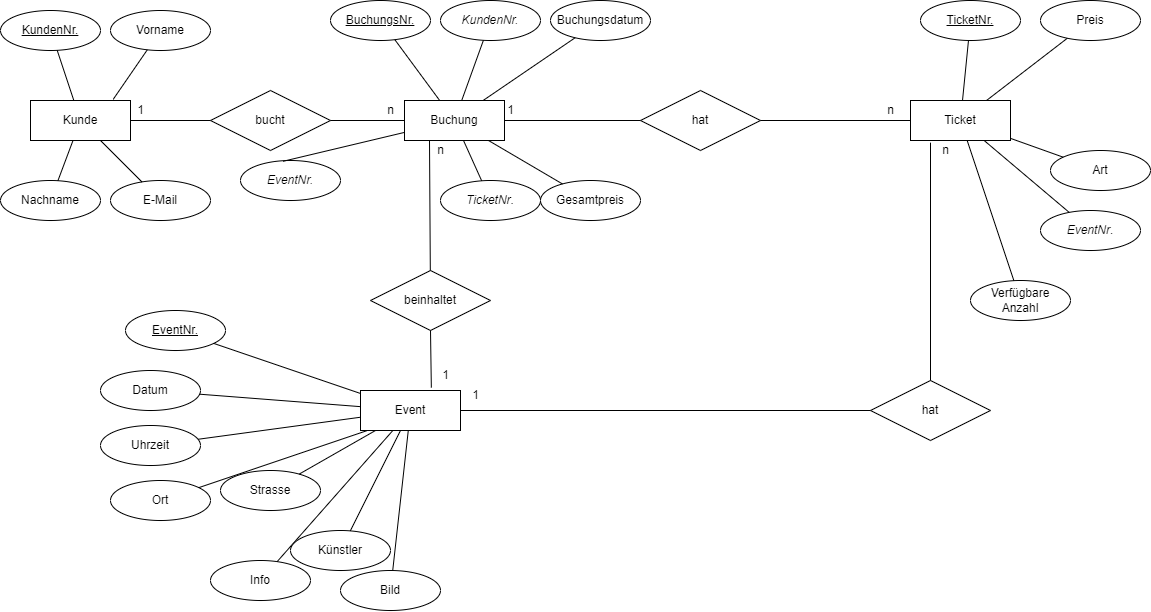

The diagram above was exported from draw.io. Its source (the exported page's mxGraphModel, read from the mxfile embedded in the PNG):
<mxGraphModel dx="1195" dy="637" grid="1" gridSize="10" guides="1" tooltips="1" connect="1" arrows="1" fold="1" page="1" pageScale="1" pageWidth="1169" pageHeight="827" math="0" shadow="0">
  <root>
    <mxCell id="0" />
    <mxCell id="1" parent="0" />
    <mxCell id="6FTa43weGButKLx7Ujxl-1" value="Kunde" style="whiteSpace=wrap;html=1;align=center;" vertex="1" parent="1">
      <mxGeometry x="40" y="240" width="100" height="40" as="geometry" />
    </mxCell>
    <mxCell id="6FTa43weGButKLx7Ujxl-3" value="KundenNr." style="ellipse;whiteSpace=wrap;html=1;align=center;fontStyle=4;" vertex="1" parent="1">
      <mxGeometry x="10" y="150" width="100" height="40" as="geometry" />
    </mxCell>
    <mxCell id="6FTa43weGButKLx7Ujxl-4" value="" style="endArrow=none;html=1;rounded=0;" edge="1" parent="1" source="6FTa43weGButKLx7Ujxl-3" target="6FTa43weGButKLx7Ujxl-1">
      <mxGeometry relative="1" as="geometry">
        <mxPoint x="60" y="190" as="sourcePoint" />
        <mxPoint x="60" y="350" as="targetPoint" />
      </mxGeometry>
    </mxCell>
    <mxCell id="6FTa43weGButKLx7Ujxl-5" value="Vorname" style="ellipse;whiteSpace=wrap;html=1;align=center;" vertex="1" parent="1">
      <mxGeometry x="120" y="150" width="100" height="40" as="geometry" />
    </mxCell>
    <mxCell id="6FTa43weGButKLx7Ujxl-7" value="" style="endArrow=none;html=1;rounded=0;exitX=0.827;exitY=-0.029;exitDx=0;exitDy=0;exitPerimeter=0;" edge="1" parent="1" source="6FTa43weGButKLx7Ujxl-1" target="6FTa43weGButKLx7Ujxl-5">
      <mxGeometry relative="1" as="geometry">
        <mxPoint x="120" y="230" as="sourcePoint" />
        <mxPoint x="280" y="230" as="targetPoint" />
      </mxGeometry>
    </mxCell>
    <mxCell id="6FTa43weGButKLx7Ujxl-8" value="Nachname" style="ellipse;whiteSpace=wrap;html=1;align=center;" vertex="1" parent="1">
      <mxGeometry x="10" y="320" width="100" height="40" as="geometry" />
    </mxCell>
    <mxCell id="6FTa43weGButKLx7Ujxl-10" value="" style="endArrow=none;html=1;rounded=0;" edge="1" parent="1" source="6FTa43weGButKLx7Ujxl-8" target="6FTa43weGButKLx7Ujxl-1">
      <mxGeometry relative="1" as="geometry">
        <mxPoint x="70" y="170" as="sourcePoint" />
        <mxPoint x="70" y="170" as="targetPoint" />
      </mxGeometry>
    </mxCell>
    <mxCell id="6FTa43weGButKLx7Ujxl-11" value="E-Mail" style="ellipse;whiteSpace=wrap;html=1;align=center;" vertex="1" parent="1">
      <mxGeometry x="120" y="320" width="100" height="40" as="geometry" />
    </mxCell>
    <mxCell id="6FTa43weGButKLx7Ujxl-12" value="" style="endArrow=none;html=1;rounded=0;" edge="1" parent="1" source="6FTa43weGButKLx7Ujxl-11" target="6FTa43weGButKLx7Ujxl-1">
      <mxGeometry relative="1" as="geometry">
        <mxPoint x="150" y="310" as="sourcePoint" />
        <mxPoint x="310" y="310" as="targetPoint" />
      </mxGeometry>
    </mxCell>
    <mxCell id="6FTa43weGButKLx7Ujxl-13" value="bucht" style="shape=rhombus;perimeter=rhombusPerimeter;whiteSpace=wrap;html=1;align=center;" vertex="1" parent="1">
      <mxGeometry x="220" y="230" width="120" height="60" as="geometry" />
    </mxCell>
    <mxCell id="6FTa43weGButKLx7Ujxl-14" value="" style="endArrow=none;html=1;rounded=0;" edge="1" parent="1" source="6FTa43weGButKLx7Ujxl-1" target="6FTa43weGButKLx7Ujxl-13">
      <mxGeometry relative="1" as="geometry">
        <mxPoint x="140" y="260" as="sourcePoint" />
        <mxPoint x="300" y="260" as="targetPoint" />
      </mxGeometry>
    </mxCell>
    <mxCell id="6FTa43weGButKLx7Ujxl-15" value="Buchung" style="whiteSpace=wrap;html=1;align=center;" vertex="1" parent="1">
      <mxGeometry x="414" y="240" width="100" height="40" as="geometry" />
    </mxCell>
    <mxCell id="6FTa43weGButKLx7Ujxl-20" value="" style="endArrow=none;html=1;rounded=0;" edge="1" parent="1" source="6FTa43weGButKLx7Ujxl-13" target="6FTa43weGButKLx7Ujxl-15">
      <mxGeometry relative="1" as="geometry">
        <mxPoint x="330" y="260" as="sourcePoint" />
        <mxPoint x="430" y="260" as="targetPoint" />
      </mxGeometry>
    </mxCell>
    <mxCell id="6FTa43weGButKLx7Ujxl-24" value="BuchungsNr." style="ellipse;whiteSpace=wrap;html=1;align=center;fontStyle=4;" vertex="1" parent="1">
      <mxGeometry x="340" y="140" width="100" height="40" as="geometry" />
    </mxCell>
    <mxCell id="6FTa43weGButKLx7Ujxl-29" value="" style="endArrow=none;html=1;rounded=0;" edge="1" parent="1" source="6FTa43weGButKLx7Ujxl-24" target="6FTa43weGButKLx7Ujxl-15">
      <mxGeometry relative="1" as="geometry">
        <mxPoint x="420" y="190" as="sourcePoint" />
        <mxPoint x="420" y="350" as="targetPoint" />
      </mxGeometry>
    </mxCell>
    <mxCell id="6FTa43weGButKLx7Ujxl-31" value="&lt;i&gt;KundenNr.&lt;/i&gt;" style="ellipse;whiteSpace=wrap;html=1;align=center;" vertex="1" parent="1">
      <mxGeometry x="450" y="140" width="100" height="40" as="geometry" />
    </mxCell>
    <mxCell id="6FTa43weGButKLx7Ujxl-33" value="" style="endArrow=none;html=1;rounded=0;" edge="1" parent="1" source="6FTa43weGButKLx7Ujxl-31" target="6FTa43weGButKLx7Ujxl-15">
      <mxGeometry relative="1" as="geometry">
        <mxPoint x="500" y="180" as="sourcePoint" />
        <mxPoint x="500" y="340" as="targetPoint" />
      </mxGeometry>
    </mxCell>
    <mxCell id="6FTa43weGButKLx7Ujxl-34" value="&lt;i&gt;EventNr.&lt;/i&gt;" style="ellipse;whiteSpace=wrap;html=1;align=center;" vertex="1" parent="1">
      <mxGeometry x="250" y="300" width="100" height="40" as="geometry" />
    </mxCell>
    <mxCell id="6FTa43weGButKLx7Ujxl-35" value="" style="endArrow=none;html=1;rounded=0;exitX=0.427;exitY=0.019;exitDx=0;exitDy=0;exitPerimeter=0;" edge="1" parent="1" source="6FTa43weGButKLx7Ujxl-34" target="6FTa43weGButKLx7Ujxl-15">
      <mxGeometry relative="1" as="geometry">
        <mxPoint x="430" y="310" as="sourcePoint" />
        <mxPoint x="590" y="310" as="targetPoint" />
      </mxGeometry>
    </mxCell>
    <mxCell id="6FTa43weGButKLx7Ujxl-36" value="Buchungsdatum" style="ellipse;whiteSpace=wrap;html=1;align=center;" vertex="1" parent="1">
      <mxGeometry x="560" y="140" width="100" height="40" as="geometry" />
    </mxCell>
    <mxCell id="6FTa43weGButKLx7Ujxl-37" value="" style="endArrow=none;html=1;rounded=0;entryX=0.782;entryY=0.007;entryDx=0;entryDy=0;entryPerimeter=0;" edge="1" parent="1" source="6FTa43weGButKLx7Ujxl-36" target="6FTa43weGButKLx7Ujxl-15">
      <mxGeometry relative="1" as="geometry">
        <mxPoint x="610" y="180" as="sourcePoint" />
        <mxPoint x="610" y="340" as="targetPoint" />
      </mxGeometry>
    </mxCell>
    <mxCell id="6FTa43weGButKLx7Ujxl-38" value="&lt;i&gt;TicketNr&lt;/i&gt;." style="ellipse;whiteSpace=wrap;html=1;align=center;" vertex="1" parent="1">
      <mxGeometry x="450" y="320" width="100" height="40" as="geometry" />
    </mxCell>
    <mxCell id="6FTa43weGButKLx7Ujxl-39" value="" style="endArrow=none;html=1;rounded=0;" edge="1" parent="1" source="6FTa43weGButKLx7Ujxl-15" target="6FTa43weGButKLx7Ujxl-38">
      <mxGeometry relative="1" as="geometry">
        <mxPoint x="464" y="280" as="sourcePoint" />
        <mxPoint x="464" y="440" as="targetPoint" />
      </mxGeometry>
    </mxCell>
    <mxCell id="6FTa43weGButKLx7Ujxl-40" value="Gesamtpreis" style="ellipse;whiteSpace=wrap;html=1;align=center;" vertex="1" parent="1">
      <mxGeometry x="550" y="320" width="100" height="40" as="geometry" />
    </mxCell>
    <mxCell id="6FTa43weGButKLx7Ujxl-41" value="" style="endArrow=none;html=1;rounded=0;" edge="1" parent="1" source="6FTa43weGButKLx7Ujxl-40" target="6FTa43weGButKLx7Ujxl-15">
      <mxGeometry relative="1" as="geometry">
        <mxPoint x="580" y="300" as="sourcePoint" />
        <mxPoint x="740" y="300" as="targetPoint" />
      </mxGeometry>
    </mxCell>
    <mxCell id="6FTa43weGButKLx7Ujxl-42" value="Ticket" style="whiteSpace=wrap;html=1;align=center;" vertex="1" parent="1">
      <mxGeometry x="920" y="240" width="100" height="40" as="geometry" />
    </mxCell>
    <mxCell id="6FTa43weGButKLx7Ujxl-43" value="hat" style="shape=rhombus;perimeter=rhombusPerimeter;whiteSpace=wrap;html=1;align=center;" vertex="1" parent="1">
      <mxGeometry x="650" y="230" width="120" height="60" as="geometry" />
    </mxCell>
    <mxCell id="6FTa43weGButKLx7Ujxl-44" value="" style="endArrow=none;html=1;rounded=0;entryX=0;entryY=0.5;entryDx=0;entryDy=0;" edge="1" parent="1" source="6FTa43weGButKLx7Ujxl-15" target="6FTa43weGButKLx7Ujxl-43">
      <mxGeometry relative="1" as="geometry">
        <mxPoint x="514" y="260" as="sourcePoint" />
        <mxPoint x="674" y="260" as="targetPoint" />
      </mxGeometry>
    </mxCell>
    <mxCell id="6FTa43weGButKLx7Ujxl-45" value="" style="endArrow=none;html=1;rounded=0;" edge="1" parent="1" source="6FTa43weGButKLx7Ujxl-43" target="6FTa43weGButKLx7Ujxl-42">
      <mxGeometry relative="1" as="geometry">
        <mxPoint x="770" y="260" as="sourcePoint" />
        <mxPoint x="860" y="260" as="targetPoint" />
      </mxGeometry>
    </mxCell>
    <mxCell id="6FTa43weGButKLx7Ujxl-46" value="TicketNr." style="ellipse;whiteSpace=wrap;html=1;align=center;fontStyle=4;" vertex="1" parent="1">
      <mxGeometry x="930" y="140" width="100" height="40" as="geometry" />
    </mxCell>
    <mxCell id="6FTa43weGButKLx7Ujxl-48" value="" style="endArrow=none;html=1;rounded=0;" edge="1" parent="1" source="6FTa43weGButKLx7Ujxl-42" target="6FTa43weGButKLx7Ujxl-46">
      <mxGeometry relative="1" as="geometry">
        <mxPoint x="760" y="470" as="sourcePoint" />
        <mxPoint x="920" y="470" as="targetPoint" />
      </mxGeometry>
    </mxCell>
    <mxCell id="6FTa43weGButKLx7Ujxl-49" value="Art" style="ellipse;whiteSpace=wrap;html=1;align=center;" vertex="1" parent="1">
      <mxGeometry x="1060" y="290" width="100" height="40" as="geometry" />
    </mxCell>
    <mxCell id="6FTa43weGButKLx7Ujxl-50" value="" style="endArrow=none;html=1;rounded=0;" edge="1" parent="1" source="6FTa43weGButKLx7Ujxl-42" target="6FTa43weGButKLx7Ujxl-49">
      <mxGeometry relative="1" as="geometry">
        <mxPoint x="710" y="490" as="sourcePoint" />
        <mxPoint x="710" y="650" as="targetPoint" />
      </mxGeometry>
    </mxCell>
    <mxCell id="6FTa43weGButKLx7Ujxl-51" value="Preis" style="ellipse;whiteSpace=wrap;html=1;align=center;" vertex="1" parent="1">
      <mxGeometry x="1050" y="140" width="100" height="40" as="geometry" />
    </mxCell>
    <mxCell id="6FTa43weGButKLx7Ujxl-52" value="" style="endArrow=none;html=1;rounded=0;" edge="1" parent="1" source="6FTa43weGButKLx7Ujxl-51" target="6FTa43weGButKLx7Ujxl-42">
      <mxGeometry relative="1" as="geometry">
        <mxPoint x="620" y="380" as="sourcePoint" />
        <mxPoint x="620" y="380" as="targetPoint" />
      </mxGeometry>
    </mxCell>
    <mxCell id="6FTa43weGButKLx7Ujxl-53" value="&lt;i&gt;EventNr&lt;/i&gt;." style="ellipse;whiteSpace=wrap;html=1;align=center;" vertex="1" parent="1">
      <mxGeometry x="1050" y="350" width="100" height="40" as="geometry" />
    </mxCell>
    <mxCell id="6FTa43weGButKLx7Ujxl-54" value="" style="endArrow=none;html=1;rounded=0;" edge="1" parent="1" source="6FTa43weGButKLx7Ujxl-53" target="6FTa43weGButKLx7Ujxl-42">
      <mxGeometry relative="1" as="geometry">
        <mxPoint x="700" y="440" as="sourcePoint" />
        <mxPoint x="700" y="440" as="targetPoint" />
      </mxGeometry>
    </mxCell>
    <mxCell id="6FTa43weGButKLx7Ujxl-56" value="Verfügbare Anzahl" style="ellipse;whiteSpace=wrap;html=1;align=center;" vertex="1" parent="1">
      <mxGeometry x="980" y="420" width="100" height="40" as="geometry" />
    </mxCell>
    <mxCell id="6FTa43weGButKLx7Ujxl-57" value="" style="endArrow=none;html=1;rounded=0;" edge="1" parent="1" source="6FTa43weGButKLx7Ujxl-56" target="6FTa43weGButKLx7Ujxl-42">
      <mxGeometry relative="1" as="geometry">
        <mxPoint x="614" y="540" as="sourcePoint" />
        <mxPoint x="774" y="540" as="targetPoint" />
      </mxGeometry>
    </mxCell>
    <mxCell id="6FTa43weGButKLx7Ujxl-58" value="hat" style="shape=rhombus;perimeter=rhombusPerimeter;whiteSpace=wrap;html=1;align=center;" vertex="1" parent="1">
      <mxGeometry x="880" y="520" width="120" height="60" as="geometry" />
    </mxCell>
    <mxCell id="6FTa43weGButKLx7Ujxl-59" value="Event" style="whiteSpace=wrap;html=1;align=center;" vertex="1" parent="1">
      <mxGeometry x="370" y="530" width="100" height="40" as="geometry" />
    </mxCell>
    <mxCell id="6FTa43weGButKLx7Ujxl-60" value="" style="endArrow=none;html=1;rounded=0;" edge="1" parent="1" source="6FTa43weGButKLx7Ujxl-59" target="6FTa43weGButKLx7Ujxl-58">
      <mxGeometry relative="1" as="geometry">
        <mxPoint x="300" y="460" as="sourcePoint" />
        <mxPoint x="380" y="460" as="targetPoint" />
      </mxGeometry>
    </mxCell>
    <mxCell id="6FTa43weGButKLx7Ujxl-61" value="" style="endArrow=none;html=1;rounded=0;entryX=0.2;entryY=1.054;entryDx=0;entryDy=0;entryPerimeter=0;" edge="1" parent="1" source="6FTa43weGButKLx7Ujxl-58" target="6FTa43weGButKLx7Ujxl-42">
      <mxGeometry relative="1" as="geometry">
        <mxPoint x="514" y="460" as="sourcePoint" />
        <mxPoint x="674" y="460" as="targetPoint" />
      </mxGeometry>
    </mxCell>
    <mxCell id="6FTa43weGButKLx7Ujxl-63" value="EventNr." style="ellipse;whiteSpace=wrap;html=1;align=center;fontStyle=4;" vertex="1" parent="1">
      <mxGeometry x="135" y="450" width="100" height="40" as="geometry" />
    </mxCell>
    <mxCell id="6FTa43weGButKLx7Ujxl-64" value="" style="endArrow=none;html=1;rounded=0;" edge="1" parent="1" source="6FTa43weGButKLx7Ujxl-63" target="6FTa43weGButKLx7Ujxl-59">
      <mxGeometry relative="1" as="geometry">
        <mxPoint x="130" y="420" as="sourcePoint" />
        <mxPoint x="290" y="420" as="targetPoint" />
      </mxGeometry>
    </mxCell>
    <mxCell id="6FTa43weGButKLx7Ujxl-65" value="Datum" style="ellipse;whiteSpace=wrap;html=1;align=center;" vertex="1" parent="1">
      <mxGeometry x="110" y="510" width="100" height="40" as="geometry" />
    </mxCell>
    <mxCell id="6FTa43weGButKLx7Ujxl-66" value="" style="endArrow=none;html=1;rounded=0;" edge="1" parent="1" source="6FTa43weGButKLx7Ujxl-65" target="6FTa43weGButKLx7Ujxl-59">
      <mxGeometry relative="1" as="geometry">
        <mxPoint x="130" y="490" as="sourcePoint" />
        <mxPoint x="290" y="490" as="targetPoint" />
      </mxGeometry>
    </mxCell>
    <mxCell id="6FTa43weGButKLx7Ujxl-67" value="Uhrzeit" style="ellipse;whiteSpace=wrap;html=1;align=center;" vertex="1" parent="1">
      <mxGeometry x="110" y="565" width="100" height="40" as="geometry" />
    </mxCell>
    <mxCell id="6FTa43weGButKLx7Ujxl-68" value="" style="endArrow=none;html=1;rounded=0;" edge="1" parent="1" source="6FTa43weGButKLx7Ujxl-67" target="6FTa43weGButKLx7Ujxl-59">
      <mxGeometry relative="1" as="geometry">
        <mxPoint x="170" y="560" as="sourcePoint" />
        <mxPoint x="330" y="560" as="targetPoint" />
      </mxGeometry>
    </mxCell>
    <mxCell id="6FTa43weGButKLx7Ujxl-69" value="Ort" style="ellipse;whiteSpace=wrap;html=1;align=center;" vertex="1" parent="1">
      <mxGeometry x="120" y="620" width="100" height="40" as="geometry" />
    </mxCell>
    <mxCell id="6FTa43weGButKLx7Ujxl-70" value="" style="endArrow=none;html=1;rounded=0;entryX=0.062;entryY=1.006;entryDx=0;entryDy=0;entryPerimeter=0;" edge="1" parent="1" source="6FTa43weGButKLx7Ujxl-69" target="6FTa43weGButKLx7Ujxl-59">
      <mxGeometry relative="1" as="geometry">
        <mxPoint x="240" y="390" as="sourcePoint" />
        <mxPoint x="240" y="480" as="targetPoint" />
      </mxGeometry>
    </mxCell>
    <mxCell id="6FTa43weGButKLx7Ujxl-71" value="Strasse" style="ellipse;whiteSpace=wrap;html=1;align=center;" vertex="1" parent="1">
      <mxGeometry x="230" y="610" width="100" height="40" as="geometry" />
    </mxCell>
    <mxCell id="6FTa43weGButKLx7Ujxl-72" value="" style="endArrow=none;html=1;rounded=0;" edge="1" parent="1" source="6FTa43weGButKLx7Ujxl-59" target="6FTa43weGButKLx7Ujxl-71">
      <mxGeometry relative="1" as="geometry">
        <mxPoint x="250" y="480" as="sourcePoint" />
        <mxPoint x="250" y="640" as="targetPoint" />
      </mxGeometry>
    </mxCell>
    <mxCell id="6FTa43weGButKLx7Ujxl-73" value="Info" style="ellipse;whiteSpace=wrap;html=1;align=center;" vertex="1" parent="1">
      <mxGeometry x="220" y="700" width="100" height="40" as="geometry" />
    </mxCell>
    <mxCell id="6FTa43weGButKLx7Ujxl-74" value="" style="endArrow=none;html=1;rounded=0;" edge="1" parent="1" source="6FTa43weGButKLx7Ujxl-59" target="6FTa43weGButKLx7Ujxl-73">
      <mxGeometry relative="1" as="geometry">
        <mxPoint x="250" y="480" as="sourcePoint" />
        <mxPoint x="250" y="640" as="targetPoint" />
      </mxGeometry>
    </mxCell>
    <mxCell id="6FTa43weGButKLx7Ujxl-75" value="Künstler&lt;br&gt;" style="ellipse;whiteSpace=wrap;html=1;align=center;" vertex="1" parent="1">
      <mxGeometry x="300" y="670" width="100" height="40" as="geometry" />
    </mxCell>
    <mxCell id="6FTa43weGButKLx7Ujxl-76" value="" style="endArrow=none;html=1;rounded=0;" edge="1" parent="1" source="6FTa43weGButKLx7Ujxl-59" target="6FTa43weGButKLx7Ujxl-75">
      <mxGeometry relative="1" as="geometry">
        <mxPoint x="250" y="480" as="sourcePoint" />
        <mxPoint x="250" y="640" as="targetPoint" />
      </mxGeometry>
    </mxCell>
    <mxCell id="6FTa43weGButKLx7Ujxl-77" value="Bild" style="ellipse;whiteSpace=wrap;html=1;align=center;" vertex="1" parent="1">
      <mxGeometry x="350" y="710" width="100" height="40" as="geometry" />
    </mxCell>
    <mxCell id="6FTa43weGButKLx7Ujxl-78" value="" style="endArrow=none;html=1;rounded=0;" edge="1" parent="1" source="6FTa43weGButKLx7Ujxl-59" target="6FTa43weGButKLx7Ujxl-77">
      <mxGeometry relative="1" as="geometry">
        <mxPoint x="250" y="480" as="sourcePoint" />
        <mxPoint x="250" y="640" as="targetPoint" />
      </mxGeometry>
    </mxCell>
    <mxCell id="6FTa43weGButKLx7Ujxl-79" value="1" style="text;html=1;align=center;verticalAlign=middle;resizable=0;points=[];autosize=1;strokeColor=none;fillColor=none;" vertex="1" parent="1">
      <mxGeometry x="135" y="235" width="30" height="30" as="geometry" />
    </mxCell>
    <mxCell id="6FTa43weGButKLx7Ujxl-80" value="n" style="text;html=1;align=center;verticalAlign=middle;resizable=0;points=[];autosize=1;strokeColor=none;fillColor=none;" vertex="1" parent="1">
      <mxGeometry x="385" y="235" width="30" height="30" as="geometry" />
    </mxCell>
    <mxCell id="6FTa43weGButKLx7Ujxl-82" value="n" style="text;html=1;align=center;verticalAlign=middle;resizable=0;points=[];autosize=1;strokeColor=none;fillColor=none;" vertex="1" parent="1">
      <mxGeometry x="940" y="275" width="30" height="30" as="geometry" />
    </mxCell>
    <mxCell id="6FTa43weGButKLx7Ujxl-83" value="1" style="text;html=1;align=center;verticalAlign=middle;resizable=0;points=[];autosize=1;strokeColor=none;fillColor=none;" vertex="1" parent="1">
      <mxGeometry x="505" y="235" width="30" height="30" as="geometry" />
    </mxCell>
    <mxCell id="6FTa43weGButKLx7Ujxl-84" value="1" style="text;html=1;align=center;verticalAlign=middle;resizable=0;points=[];autosize=1;strokeColor=none;fillColor=none;" vertex="1" parent="1">
      <mxGeometry x="470" y="520" width="30" height="30" as="geometry" />
    </mxCell>
    <mxCell id="6FTa43weGButKLx7Ujxl-86" value="beinhaltet" style="shape=rhombus;perimeter=rhombusPerimeter;whiteSpace=wrap;html=1;align=center;" vertex="1" parent="1">
      <mxGeometry x="380" y="410" width="120" height="60" as="geometry" />
    </mxCell>
    <mxCell id="6FTa43weGButKLx7Ujxl-89" value="" style="endArrow=none;html=1;rounded=0;entryX=0.25;entryY=1;entryDx=0;entryDy=0;" edge="1" parent="1" source="6FTa43weGButKLx7Ujxl-86" target="6FTa43weGButKLx7Ujxl-15">
      <mxGeometry relative="1" as="geometry">
        <mxPoint x="440" y="250" as="sourcePoint" />
        <mxPoint x="440" y="250" as="targetPoint" />
      </mxGeometry>
    </mxCell>
    <mxCell id="6FTa43weGButKLx7Ujxl-90" value="" style="endArrow=none;html=1;rounded=0;entryX=0.5;entryY=1;entryDx=0;entryDy=0;exitX=0.028;exitY=0.906;exitDx=0;exitDy=0;exitPerimeter=0;" edge="1" parent="1" source="6FTa43weGButKLx7Ujxl-91" target="6FTa43weGButKLx7Ujxl-86">
      <mxGeometry relative="1" as="geometry">
        <mxPoint x="440" y="540" as="sourcePoint" />
        <mxPoint x="410" y="350" as="targetPoint" />
      </mxGeometry>
    </mxCell>
    <mxCell id="6FTa43weGButKLx7Ujxl-91" value="1" style="text;html=1;align=center;verticalAlign=middle;resizable=0;points=[];autosize=1;strokeColor=none;fillColor=none;" vertex="1" parent="1">
      <mxGeometry x="440" y="500" width="30" height="30" as="geometry" />
    </mxCell>
    <mxCell id="6FTa43weGButKLx7Ujxl-92" value="n" style="text;html=1;align=center;verticalAlign=middle;resizable=0;points=[];autosize=1;strokeColor=none;fillColor=none;" vertex="1" parent="1">
      <mxGeometry x="435" y="275" width="30" height="30" as="geometry" />
    </mxCell>
    <mxCell id="6FTa43weGButKLx7Ujxl-93" value="n" style="text;html=1;align=center;verticalAlign=middle;resizable=0;points=[];autosize=1;strokeColor=none;fillColor=none;" vertex="1" parent="1">
      <mxGeometry x="885" y="235" width="30" height="30" as="geometry" />
    </mxCell>
  </root>
</mxGraphModel>